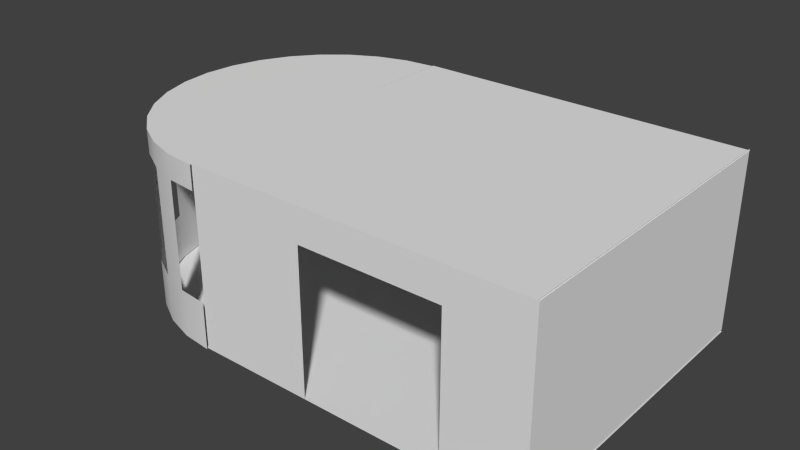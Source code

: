 # Source: floor_2_tower.blend  (saved by Blender 2.66.0; exported with 4.5.12 LTS)
import bpy
from mathutils import Matrix  # noqa: F401  (used for matrix-valued properties, if any)

bpy.ops.wm.read_factory_settings(use_empty=True)
scene = bpy.context.scene
scene.name = 'Scene'

# ---- collections
col_collection_2 = bpy.data.collections.new('Collection 2'); scene.collection.children.link(col_collection_2)

# ---- materials (node trees are filled in below, after node groups)
mat_ceiling = bpy.data.materials.new('ceiling')
mat_ceiling.alpha_threshold = 0.0
mat_ceiling.use_transparent_shadow = False
mat_ceiling.roughness = 0.5
mat_ceiling.line_color = (0.0, 0.0, 0.0, 1.0)
mat_floor = bpy.data.materials.new('floor')
mat_floor.alpha_threshold = 0.0
mat_floor.use_transparent_shadow = False
mat_floor.roughness = 0.5
mat_floor.line_color = (0.0, 0.0, 0.0, 1.0)

# ---- material node trees

# ---- world
world_world = bpy.data.worlds.new('World'); scene.world = world_world
world_world.color = (0.05088, 0.05088, 0.05088)
world_world.use_sun_shadow = False
world_world.sun_shadow_jitter_overblur = 0.0
world_world.cycles.sampling_method = 'MANUAL'
world_world.cycles.sample_map_resolution = 256

# ---- meshes
me_plane_004 = bpy.data.meshes.new('Plane.004')
me_plane_004.from_pydata([(1.0, 1.0, 0.0), (-1.0, 1.0, 0.0), (1.0, 1.0, 15.0), (-1.0, 1.0, 15.0)], [], [(0, 2, 3, 1)])
me_plane_004.use_remesh_preserve_volume = False
me_plane_004.use_remesh_preserve_attributes = False
me_plane_004.use_mirror_vertex_groups = False
me_plane_004.update()
me_plane_002 = bpy.data.meshes.new('Plane.002')
me_plane_002.from_pydata([(1.0, -1.0, 15.0), (-1.0, -1.0, 15.0), (1.0, 1.0, 15.0), (-1.0, 1.0, 15.0)], [], [(1, 3, 2, 0)])
_uv = me_plane_002.uv_layers.new(name='UV coord')
_uv.uv.foreach_set('vector', [9.998e-05, 0.9999, 0.0001001, 9.998e-05, 0.9999, 9.998e-05, 0.9999, 0.9999])
me_plane_002.materials.append(mat_ceiling)
me_plane_002.use_remesh_preserve_volume = False
me_plane_002.use_remesh_preserve_attributes = False
me_plane_002.use_mirror_vertex_groups = False
me_plane_002.update()
me_plane_001 = bpy.data.meshes.new('Plane.001')
me_plane_001.from_pydata([(1.0, -1.0, 0.1245), (1.0, 1.0, 0.1245), (1.0, -1.0, 15.12), (1.0, 1.0, 15.12)], [], [(0, 2, 3, 1)])
me_plane_001.use_remesh_preserve_volume = False
me_plane_001.use_remesh_preserve_attributes = False
me_plane_001.use_mirror_vertex_groups = False
me_plane_001.update()
me_plane_000 = bpy.data.meshes.new('Plane.000')
me_plane_000.from_pydata([(1.0, -1.0, 0.0), (-1.0, -1.0, 0.0), (1.0, -1.0, 15.0), (-1.0, -1.0, 15.0), (0.5339, -1.0, 0.0), (-0.2969, -1.0, 0.0), (0.5339, -1.0, 15.0), (-0.2969, -1.0, 15.0), (1.0, -1.0, 12.16), (-1.0, -1.0, 12.16), (-0.2969, -1.0, 12.16), (0.5339, -1.0, 12.16)], [], [(11, 6, 2, 8), (9, 3, 7, 10), (10, 7, 6, 11), (4, 11, 8, 0), (1, 9, 10, 5)])
me_plane_000.use_remesh_preserve_volume = False
me_plane_000.use_remesh_preserve_attributes = False
me_plane_000.use_mirror_vertex_groups = False
me_plane_000.update()
me_circle_011 = bpy.data.meshes.new('Circle.011')
me_circle_011.from_pydata([(0.0, 1.0, 0.0), (-0.1951, 0.9808, 0.0), (-0.3827, 0.9239, 0.0), (-0.5556, 0.8315, 0.0), (-0.7071, 0.7071, 0.0), (-0.8315, 0.5556, 0.0), (-0.9239, 0.3827, 0.0), (-0.9808, 0.1951, 0.0), (-1.0, 7.55e-08, 0.0), (-0.9808, -0.1951, 0.0), (-0.9239, -0.3827, 0.0), (-0.8315, -0.5556, 0.0), (-0.7071, -0.7071, 0.0), (-0.5556, -0.8315, 0.0), (-0.3827, -0.9239, 0.0), (-0.1951, -0.9808, 0.0), (3.258e-07, -1.0, 0.0)], [], [(2, 3, 4, 5, 6, 7, 8, 9, 10, 11, 12, 13, 14, 15, 16, 0, 1)])
_uv = me_circle_011.uv_layers.new(name='UVMap')
_uv.uv.foreach_set('vector', [0.5577, 0.03806, 0.4727, 0.08427, 0.3982, 0.1464, 0.337, 0.2222, 0.2915, 0.3087, 0.2636, 0.4025, 0.2541, 0.5, 0.2636, 0.5975, 0.2915, 0.6913, 0.337, 0.7778, 0.3982, 0.8536, 0.4727, 0.9157, 0.5577, 0.9619, 0.6499, 0.9904, 0.7459, 1.0, 0.7459, 0.0, 0.6499, 0.009608])
me_circle_011.materials.append(mat_ceiling)
me_circle_011.use_remesh_preserve_volume = False
me_circle_011.use_remesh_preserve_attributes = False
me_circle_011.use_mirror_vertex_groups = False
me_circle_011.update()
me_circle_004 = bpy.data.meshes.new('Circle.004')
me_circle_004.from_pydata([(0.0, 1.0, 0.0), (-0.1951, 0.9808, 0.0), (-0.3827, 0.9239, 0.0), (-0.5556, 0.8315, 0.0), (-0.7071, 0.7071, 0.0), (-0.8315, 0.5556, 0.0), (-0.9239, 0.3827, 0.0), (-0.9808, 0.1951, 0.0), (-1.0, 7.55e-08, 0.0), (-0.9808, -0.1951, 0.0), (-0.9239, -0.3827, 0.0), (-0.8315, -0.5556, 0.0), (-0.7071, -0.7071, 0.0), (-0.5556, -0.8315, 0.0), (-0.3827, -0.9239, 0.0), (-0.1951, -0.9808, 0.0), (3.258e-07, -1.0, 0.0)], [], [(2, 3, 4, 5, 6, 7, 8, 9, 10, 11, 12, 13, 14, 15, 16, 0, 1)])
_uv = me_circle_004.uv_layers.new(name='UVMap')
_uv.uv.foreach_set('vector', [0.565, 0.9619, 0.4692, 0.9157, 0.3852, 0.8536, 0.3162, 0.7778, 0.265, 0.6913, 0.2334, 0.5975, 0.2228, 0.5, 0.2334, 0.4025, 0.265, 0.3087, 0.3162, 0.2222, 0.3852, 0.1464, 0.4692, 0.08427, 0.565, 0.03806, 0.669, 0.009607, 0.7772, 0.0, 0.7772, 1.0, 0.669, 0.9904])
me_circle_004.materials.append(mat_floor)
me_circle_004.use_remesh_preserve_volume = False
me_circle_004.use_remesh_preserve_attributes = False
me_circle_004.use_mirror_vertex_groups = False
me_circle_004.update()
me_circle_001 = bpy.data.meshes.new('Circle.001')
me_circle_001.from_pydata([(0.0, 1.0, 0.0), (-0.1951, 0.9808, 0.0), (-0.3827, 0.9239, 0.0), (-0.5556, 0.8315, 0.0), (-0.7071, 0.7071, 0.0), (-0.8315, 0.5556, 0.0), (-0.9239, 0.3827, 0.0), (-0.9808, 0.1951, 0.0), (-1.0, 7.55e-08, 0.0), (-0.9808, -0.1951, 0.0), (-0.9239, -0.3827, 0.0), (-0.8315, -0.5556, 0.0), (-0.7071, -0.7071, 0.0), (-0.5556, -0.8315, 0.0), (-0.3827, -0.9239, 0.0), (-0.1951, -0.9808, 0.0), (3.258e-07, -1.0, 0.0), (-0.3827, -0.9239, 15.0), (-0.5556, -0.8315, 15.0), (-0.7071, -0.7071, 15.0), (-0.8315, -0.5556, 15.0), (-0.9239, -0.3827, 15.0), (-0.9808, -0.1951, 15.0), (-1.0, 7.55e-08, 15.0), (-0.9808, 0.1951, 15.0), (-0.9239, 0.3827, 15.0), (-0.8315, 0.5556, 15.0), (-0.7071, 0.7071, 15.0), (-0.5556, 0.8315, 15.0), (-0.3827, 0.9239, 15.0), (-0.1951, 0.9808, 15.0), (0.0, 1.0, 15.0), (-0.1951, -0.9808, 15.0), (3.258e-07, -1.0, 15.0), (-0.5556, -0.8315, 4.0), (-0.5556, -0.8315, 13.0), (-0.7071, -0.7071, 13.0), (-0.7071, -0.7071, 4.0), (-0.9808, 0.1951, 4.0), (-0.9808, 0.1951, 13.0), (-0.9239, 0.3827, 13.0), (-0.9239, 0.3827, 4.0), (-0.1951, 0.9808, 4.0), (-0.1951, 0.9808, 13.0), (0.0, 1.0, 13.0), (0.0, 1.0, 4.0), (-0.3827, -0.9239, 4.0), (-0.3827, -0.9239, 13.0), (-1.0, 7.55e-08, 4.0), (-1.0, 7.55e-08, 13.0), (-0.3827, 0.9239, 4.0), (-0.3827, 0.9239, 13.0), (-0.1951, -0.9808, 4.0), (-0.1951, -0.9808, 13.0), (-0.9808, -0.1951, 4.0), (-0.9808, -0.1951, 13.0), (-0.5556, 0.8315, 4.0), (-0.5556, 0.8315, 13.0), (3.258e-07, -1.0, 4.0), (3.258e-07, -1.0, 13.0), (-0.9239, -0.3827, 4.0), (-0.9239, -0.3827, 13.0), (-0.7071, 0.7071, 4.0), (-0.7071, 0.7071, 13.0), (-0.8315, -0.5556, 4.0), (-0.8315, -0.5556, 13.0), (-0.8315, 0.5556, 4.0), (-0.8315, 0.5556, 13.0)], [], [(36, 19, 18, 35), (40, 25, 24, 39), (44, 31, 30, 43), (35, 18, 17, 47), (39, 24, 23, 49), (43, 30, 29, 51), (47, 17, 32, 53), (49, 23, 22, 55), (51, 29, 28, 57), (53, 32, 33, 59), (55, 22, 21, 61), (57, 28, 27, 63), (61, 21, 20, 65), (63, 27, 26, 67), (65, 20, 19, 36), (67, 26, 25, 40), (12, 37, 34, 13), (6, 41, 38, 7), (41, 40, 39, 38), (0, 45, 42, 1), (13, 34, 46, 14), (7, 38, 48, 8), (1, 42, 50, 2), (42, 43, 51, 50), (14, 46, 52, 15), (46, 47, 53, 52), (8, 48, 54, 9), (2, 50, 56, 3), (15, 52, 58, 16), (9, 54, 60, 10), (54, 55, 61, 60), (3, 56, 62, 4), (10, 60, 64, 11), (4, 62, 66, 5), (62, 63, 67, 66), (11, 64, 37, 12), (64, 65, 36, 37), (5, 66, 41, 6)])
me_circle_001.polygons.foreach_set('use_smooth', [True] * 38)
me_circle_001.use_remesh_preserve_volume = False
me_circle_001.use_remesh_preserve_attributes = False
me_circle_001.use_mirror_vertex_groups = False
me_circle_001.update()
me_plane_003 = bpy.data.meshes.new('Plane.003')
me_plane_003.from_pydata([(1.0, -1.0, 0.0), (-1.0, -1.0, 0.0), (1.0, 1.0, 0.0), (-1.0, 1.0, 0.0)], [], [(1, 0, 2, 3)])
_uv = me_plane_003.uv_layers.new(name='UV coord')
_uv.uv.foreach_set('vector', [0.0001001, 9.998e-05, 0.9999, 0.0001, 0.9999, 0.9999, 9.998e-05, 0.9999])
me_plane_003.materials.append(mat_floor)
me_plane_003.use_remesh_preserve_volume = False
me_plane_003.use_remesh_preserve_attributes = False
me_plane_003.use_mirror_vertex_groups = False
me_plane_003.update()

# ---- objects
ob_wall_n = bpy.data.objects.new('wall_n', me_plane_004)
ob_ceiling_main = bpy.data.objects.new('ceiling_main', me_plane_002)
ob_wall_e = bpy.data.objects.new('wall_e', me_plane_001)
ob_wall_s = bpy.data.objects.new('wall_s', me_plane_000)
ob_ceiling_tower = bpy.data.objects.new('ceiling_tower', me_circle_011)
ob_floor_tower = bpy.data.objects.new('floor_tower', me_circle_004)
ob_wall_tower = bpy.data.objects.new('wall_tower', me_circle_001)
ob_floor_main = bpy.data.objects.new('floor_main', me_plane_003)

# ---- transforms, parenting, visibility, modifiers, constraints
ob_wall_n.location = (-4.264, 3.956, 0.0)
ob_wall_n.scale = (4.25, 4.0, 0.3)
ob_wall_n.lineart.crease_threshold = 0.0
ob_ceiling_main.location = (-4.25, 4.0, 0.0)
ob_ceiling_main.scale = (4.25, 4.0, 0.3)
ob_ceiling_main.lineart.crease_threshold = 0.0
ob_wall_e.location = (-4.264, 4.0, 0.0)
ob_wall_e.scale = (4.25, 4.0, 0.3)
ob_wall_e.lineart.crease_threshold = 0.0
ob_wall_s.location = (-4.25, 4.0, 0.0)
ob_wall_s.scale = (4.25, 4.0, 0.3)
ob_wall_s.lineart.crease_threshold = 0.0
ob_ceiling_tower.location = (-8.5, 3.956, 4.5)
ob_ceiling_tower.rotation_euler = (3.142, 0.0, 0.0)
ob_ceiling_tower.scale = (4.0, 4.0, 0.5)
ob_ceiling_tower.lineart.crease_threshold = 0.0
ob_floor_tower.location = (-8.5, 4.0, 0.0)
ob_floor_tower.scale = (4.0, 4.0, 0.5)
ob_floor_tower.lineart.crease_threshold = 0.0
ob_wall_tower.location = (-8.5, 3.956, 0.0)
ob_wall_tower.scale = (4.0, 4.0, 0.3)
ob_wall_tower.lineart.crease_threshold = 0.0
ob_floor_main.location = (-4.25, 4.0, 0.0)
ob_floor_main.scale = (4.25, 4.0, 0.3)
ob_floor_main.lineart.crease_threshold = 0.0

# ---- collection membership
col_collection_2.objects.link(ob_wall_n)
col_collection_2.objects.link(ob_ceiling_main)
col_collection_2.objects.link(ob_wall_e)
col_collection_2.objects.link(ob_wall_s)
col_collection_2.objects.link(ob_ceiling_tower)
col_collection_2.objects.link(ob_floor_tower)
col_collection_2.objects.link(ob_wall_tower)
col_collection_2.objects.link(ob_floor_main)

# ---- scene / render settings (as saved in the file)
scene.frame_start = 1; scene.frame_end = 50; scene.frame_set(1)
scene.render.engine = 'BLENDER_EEVEE_NEXT'
scene.render.image_settings.color_mode = 'RGB'
scene.render.image_settings.compression = 90
scene.render.resolution_percentage = 50
scene.render.dither_intensity = 0.0
scene.render.bake_margin = 2
scene.cycles.use_denoising = False
scene.cycles.samples = 10
scene.cycles.sampling_pattern = 'TABULATED_SOBOL'
scene.cycles.light_sampling_threshold = 0.0
scene.cycles.use_adaptive_sampling = False
scene.cycles.use_light_tree = False
scene.cycles.blur_glossy = 0.0
scene.cycles.volume_bounces = 1
scene.cycles.pixel_filter_type = 'GAUSSIAN'
scene.cycles.sample_clamp_indirect = 0.0
scene.view_settings.view_transform = 'Standard'
bpy.context.view_layer.update()

# ---- added for rendering (the .blend has no active camera and no usable light): camera, sun
cam_auto = bpy.data.cameras.new('AutoCamera')
cam_auto.lens = 50.0
cam_auto.sensor_width = 36.0
cam_auto.clip_end = 1000.0
ob_auto_camera = bpy.data.objects.new('AutoCamera', cam_auto)
scene.collection.objects.link(ob_auto_camera)
ob_auto_camera.location = (8.1293, -13.2769, 13.7721)
ob_auto_camera.rotation_euler = (1.09748, -7.21219e-08, 0.694738)
scene.camera = ob_auto_camera
light_auto_sun = bpy.data.lights.new('AutoSun', 'SUN')
light_auto_sun.energy = 3.0
light_auto_sun.angle = 0.0523599
ob_auto_sun = bpy.data.objects.new('AutoSun', light_auto_sun)
scene.collection.objects.link(ob_auto_sun)
ob_auto_sun.rotation_euler = (0.872665, 0.174533, 0.523599)
bpy.context.view_layer.update()
